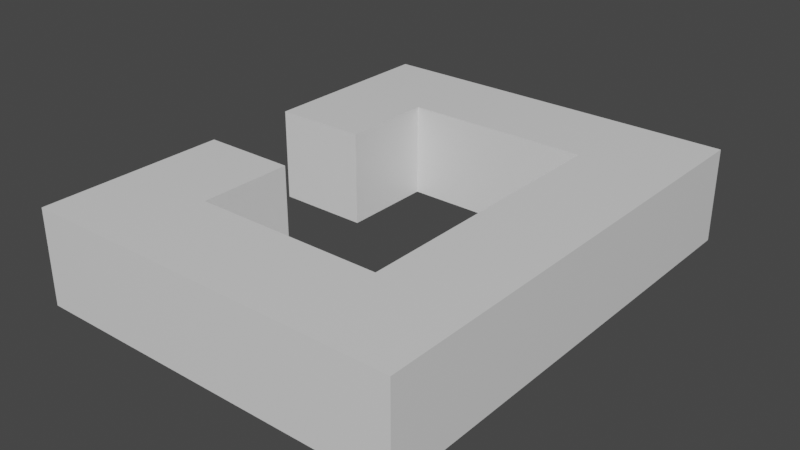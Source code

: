 # Source: Level1.blend  (saved by Blender 2.82.7; exported with 4.5.12 LTS)
import bpy
from mathutils import Matrix  # noqa: F401  (used for matrix-valued properties, if any)

bpy.ops.wm.read_factory_settings(use_empty=True)
scene = bpy.context.scene
scene.name = 'Scene'

# ---- collections
col_collection = bpy.data.collections.new('Collection'); scene.collection.children.link(col_collection)

# ---- materials (node trees are filled in below, after node groups)
mat_material = bpy.data.materials.new('Material')
mat_material.alpha_threshold = 0.0
mat_material.use_transparent_shadow = False
mat_material.line_color = (0.0, 0.0, 0.0, 1.0)

# ---- material node trees
mat_material.use_nodes = True; mat_material.node_tree.nodes.clear()
_N = mat_material.node_tree.nodes; _L = mat_material.node_tree.links
n0 = _N.new('ShaderNodeOutputMaterial'); n0.name = 'Material Output'; n0.location = (300, 300)
n1 = _N.new('ShaderNodeBsdfPrincipled'); n1.name = 'Principled BSDF'; n1.location = (10, 300)
n1.distribution = 'GGX'
n1.subsurface_method = 'BURLEY'
n1.inputs[2].default_value = 0.4
n1.inputs[3].default_value = 1.45
n1.inputs[27].default_value = (0.0, 0.0, 0.0, 1.0)
n1.inputs[28].default_value = 1.0
_L.new(n1.outputs[0], n0.inputs[0])
n0.is_active_output = True

# ---- world
world_world = bpy.data.worlds.new('World'); scene.world = world_world
world_world.use_nodes = True; world_world.node_tree.nodes.clear()
_N = world_world.node_tree.nodes; _L = world_world.node_tree.links
n0 = _N.new('ShaderNodeOutputWorld'); n0.name = 'World Output'; n0.location = (300, 300)
n1 = _N.new('ShaderNodeBackground'); n1.name = 'Background'; n1.location = (10, 300)
n1.inputs[0].default_value = (0.05088, 0.05088, 0.05088, 1.0)
_L.new(n1.outputs[0], n0.inputs[0])
n0.is_active_output = True
world_world.color = (0.05088, 0.05088, 0.05088)
world_world.use_sun_shadow = False
world_world.sun_shadow_jitter_overblur = 0.0

# ---- meshes
me_cube = bpy.data.meshes.new('Cube')
me_cube.from_pydata([(0.5, 2.5, 1.0), (0.5, 2.5, 0.0), (0.5, -2.5, 1.0), (0.5, -2.5, 0.0), (-0.5, 2.5, 1.0), (-0.5, 2.5, 0.0), (-0.5, -2.5, 1.0), (-0.5, -2.5, 0.0), (-0.5, 1.5, 0.0), (-0.5, 0.5, 0.0), (-0.5, -0.5, 0.0), (-0.5, -1.5, 0.0), (0.5, 1.5, 1.0), (0.5, 0.5, 1.0), (0.5, -0.5, 1.0), (0.5, -1.5, 1.0), (-0.5, -1.5, 1.0), (-0.5, -0.5, 1.0), (-0.5, 0.5, 1.0), (-0.5, 1.5, 1.0), (0.5, -1.5, 0.0), (0.5, -0.5, 0.0), (0.5, 0.5, 0.0), (0.5, 1.5, 0.0), (-3.5, -1.5, 0.0), (-3.5, -2.5, 0.0), (-3.5, -2.5, 1.0), (-3.5, 2.5, 1.0), (-3.5, 2.5, 0.0), (-3.5, 1.5, 1.0), (-3.5, 1.5, 0.0), (-3.5, -1.5, 1.0), (-1.5, 2.5, 1.0), (-2.5, 2.5, 1.0), (-2.5, 1.5, 1.0), (-1.5, 1.5, 1.0), (-1.5, 2.5, 0.0), (-2.5, 2.5, 0.0), (-1.5, 1.5, 0.0), (-2.5, 1.5, 0.0), (-1.5, -2.5, 0.0), (-2.5, -2.5, 0.0), (-2.5, -1.5, 0.0), (-1.5, -1.5, 0.0), (-1.5, -1.5, 1.0), (-2.5, -1.5, 1.0), (-2.5, -2.5, 1.0), (-1.5, -2.5, 1.0), (-2.5, 0.5, 0.0), (-2.5, 0.5, 1.0), (-3.5, 0.5, 0.0), (-3.5, 0.5, 1.0), (-3.5, -0.5, 0.0), (-2.5, -0.5, 0.0), (-3.5, -0.5, 1.0), (-2.5, -0.5, 1.0)], [], [(15, 16, 6, 2), (3, 2, 6, 7), (46, 45, 31, 26), (11, 20, 3, 7), (20, 15, 2, 3), (5, 4, 0, 1), (1, 0, 12, 23), (23, 12, 13, 22), (22, 13, 14, 21), (21, 14, 15, 20), (5, 1, 23, 8), (8, 23, 22, 9), (9, 22, 21, 10), (10, 21, 20, 11), (42, 41, 25, 24), (11, 16, 17, 10), (10, 17, 18, 9), (9, 18, 19, 8), (0, 4, 19, 12), (12, 19, 18, 13), (13, 18, 17, 14), (14, 17, 16, 15), (30, 29, 27, 28), (25, 26, 31, 24), (34, 33, 27, 29), (33, 37, 28, 27), (45, 42, 53, 55), (41, 46, 26, 25), (37, 39, 30, 28), (30, 39, 48, 50), (8, 19, 35, 38), (38, 35, 34, 39), (5, 8, 38, 36), (36, 38, 39, 37), (4, 5, 36, 32), (32, 36, 37, 33), (19, 4, 32, 35), (35, 32, 33, 34), (7, 6, 47, 40), (40, 47, 46, 41), (16, 11, 43, 44), (44, 43, 42, 45), (11, 7, 40, 43), (43, 40, 41, 42), (6, 16, 44, 47), (47, 44, 45, 46), (34, 29, 51, 49), (42, 24, 52, 53), (39, 34, 49, 48), (24, 31, 54, 52), (53, 52, 54, 55), (31, 45, 55, 54), (51, 50, 48, 49), (29, 30, 50, 51)])
_uv = me_cube.uv_layers.new(name='UVMap')
_uv.uv.foreach_set('vector', [0.625, 0.7, 0.875, 0.7, 0.875, 0.75, 0.625, 0.75, 0.375, 0.75, 0.625, 0.75, 0.625, 1.0, 0.375, 1.0, 0.875, 0.75, 0.875, 0.7, 0.875, 0.7, 0.875, 0.75, 0.125, 0.7, 0.375, 0.7, 0.375, 0.75, 0.125, 0.75, 0.375, 0.7, 0.625, 0.7, 0.625, 0.75, 0.375, 0.75, 0.375, 0.25, 0.625, 0.25, 0.625, 0.5, 0.375, 0.5, 0.375, 0.5, 0.625, 0.5, 0.625, 0.55, 0.375, 0.55, 0.375, 0.55, 0.625, 0.55, 0.625, 0.6, 0.375, 0.6, 0.375, 0.6, 0.625, 0.6, 0.625, 0.65, 0.375, 0.65, 0.375, 0.65, 0.625, 0.65, 0.625, 0.7, 0.375, 0.7, 0.125, 0.5, 0.375, 0.5, 0.375, 0.55, 0.125, 0.55, 0.125, 0.55, 0.375, 0.55, 0.375, 0.6, 0.125, 0.6, 0.125, 0.6, 0.375, 0.6, 0.375, 0.65, 0.125, 0.65, 0.125, 0.65, 0.375, 0.65, 0.375, 0.7, 0.125, 0.7, 0.125, 0.7, 0.125, 0.75, 0.125, 0.75, 0.125, 0.7, 0.375, 0.05, 0.625, 0.05, 0.625, 0.1, 0.375, 0.1, 0.375, 0.1, 0.625, 0.1, 0.625, 0.15, 0.375, 0.15, 0.375, 0.15, 0.625, 0.15, 0.625, 0.2, 0.375, 0.2, 0.625, 0.5, 0.875, 0.5, 0.875, 0.55, 0.625, 0.55, 0.625, 0.55, 0.875, 0.55, 0.875, 0.6, 0.625, 0.6, 0.625, 0.6, 0.875, 0.6, 0.875, 0.65, 0.625, 0.65, 0.625, 0.65, 0.875, 0.65, 0.875, 0.7, 0.625, 0.7, 0.375, 0.2, 0.625, 0.2, 0.625, 0.25, 0.375, 0.25, 0.375, 0.0, 0.625, 0.0, 0.625, 0.05, 0.375, 0.05, 0.875, 0.55, 0.875, 0.5, 0.875, 0.5, 0.875, 0.55, 0.625, 0.25, 0.375, 0.25, 0.375, 0.25, 0.625, 0.25, 0.625, 0.05, 0.375, 0.05, 0.375, 0.05, 0.625, 0.05, 0.375, 1.0, 0.625, 1.0, 0.625, 1.0, 0.375, 1.0, 0.125, 0.5, 0.125, 0.55, 0.125, 0.55, 0.125, 0.5, 0.125, 0.55, 0.125, 0.55, 0.125, 0.55, 0.125, 0.55, 0.375, 0.2, 0.625, 0.2, 0.625, 0.2, 0.375, 0.2, 0.375, 0.2, 0.625, 0.2, 0.625, 0.2, 0.375, 0.2, 0.125, 0.5, 0.125, 0.55, 0.125, 0.55, 0.125, 0.5, 0.125, 0.5, 0.125, 0.55, 0.125, 0.55, 0.125, 0.5, 0.625, 0.25, 0.375, 0.25, 0.375, 0.25, 0.625, 0.25, 0.625, 0.25, 0.375, 0.25, 0.375, 0.25, 0.625, 0.25, 0.875, 0.55, 0.875, 0.5, 0.875, 0.5, 0.875, 0.55, 0.875, 0.55, 0.875, 0.5, 0.875, 0.5, 0.875, 0.55, 0.375, 1.0, 0.625, 1.0, 0.625, 1.0, 0.375, 1.0, 0.375, 1.0, 0.625, 1.0, 0.625, 1.0, 0.375, 1.0, 0.625, 0.05, 0.375, 0.05, 0.375, 0.05, 0.625, 0.05, 0.625, 0.05, 0.375, 0.05, 0.375, 0.05, 0.625, 0.05, 0.125, 0.7, 0.125, 0.75, 0.125, 0.75, 0.125, 0.7, 0.125, 0.7, 0.125, 0.75, 0.125, 0.75, 0.125, 0.7, 0.875, 0.75, 0.875, 0.7, 0.875, 0.7, 0.875, 0.75, 0.875, 0.75, 0.875, 0.7, 0.875, 0.7, 0.875, 0.75, 0.875, 0.55, 0.875, 0.55, 0.875, 0.55, 0.875, 0.55, 0.125, 0.7, 0.125, 0.7, 0.125, 0.7, 0.125, 0.7, 0.375, 0.2, 0.625, 0.2, 0.625, 0.2, 0.375, 0.2, 0.375, 0.05, 0.625, 0.05, 0.625, 0.05, 0.375, 0.05, 0.125, 0.7, 0.375, 0.05, 0.875, 0.7, 0.625, 0.05, 0.875, 0.7, 0.875, 0.7, 0.875, 0.7, 0.875, 0.7, 0.625, 0.2, 0.125, 0.55, 0.375, 0.2, 0.875, 0.55, 0.625, 0.2, 0.375, 0.2, 0.375, 0.2, 0.625, 0.2])
me_cube.materials.append(mat_material)
me_cube.use_remesh_preserve_volume = False
me_cube.use_remesh_preserve_attributes = False
me_cube.use_mirror_vertex_groups = False
me_cube.update()

# ---- objects
ob_cube = bpy.data.objects.new('Cube', me_cube)

# ---- transforms, parenting, visibility, modifiers, constraints
ob_cube.location = (0.0, 0.0, 0.0)
ob_cube.lock_rotations_4d = False
ob_cube.empty_display_type = 'ARROWS'
ob_cube.lineart.crease_threshold = 0.0

# ---- collection membership
col_collection.objects.link(ob_cube)

# ---- scene / render settings (as saved in the file)
scene.frame_start = 1; scene.frame_end = 250; scene.frame_set(1)
scene.render.engine = 'BLENDER_EEVEE_NEXT'
scene.cycles.use_denoising = False
scene.cycles.samples = 128
scene.cycles.sampling_pattern = 'TABULATED_SOBOL'
scene.cycles.use_adaptive_sampling = False
scene.cycles.use_light_tree = False
scene.view_settings.view_transform = 'Filmic'
bpy.context.view_layer.update()

# ---- added for rendering (the .blend has no active camera and no usable light): camera, sun
cam_auto = bpy.data.cameras.new('AutoCamera')
cam_auto.lens = 50.0
cam_auto.sensor_width = 36.0
cam_auto.clip_end = 1000.0
ob_auto_camera = bpy.data.objects.new('AutoCamera', cam_auto)
scene.collection.objects.link(ob_auto_camera)
ob_auto_camera.location = (4.49614, -7.19537, 5.29691)
ob_auto_camera.rotation_euler = (1.09748, -7.21219e-08, 0.694738)
scene.camera = ob_auto_camera
light_auto_sun = bpy.data.lights.new('AutoSun', 'SUN')
light_auto_sun.energy = 3.0
light_auto_sun.angle = 0.0523599
ob_auto_sun = bpy.data.objects.new('AutoSun', light_auto_sun)
scene.collection.objects.link(ob_auto_sun)
ob_auto_sun.rotation_euler = (0.872665, 0.174533, 0.523599)
bpy.context.view_layer.update()
